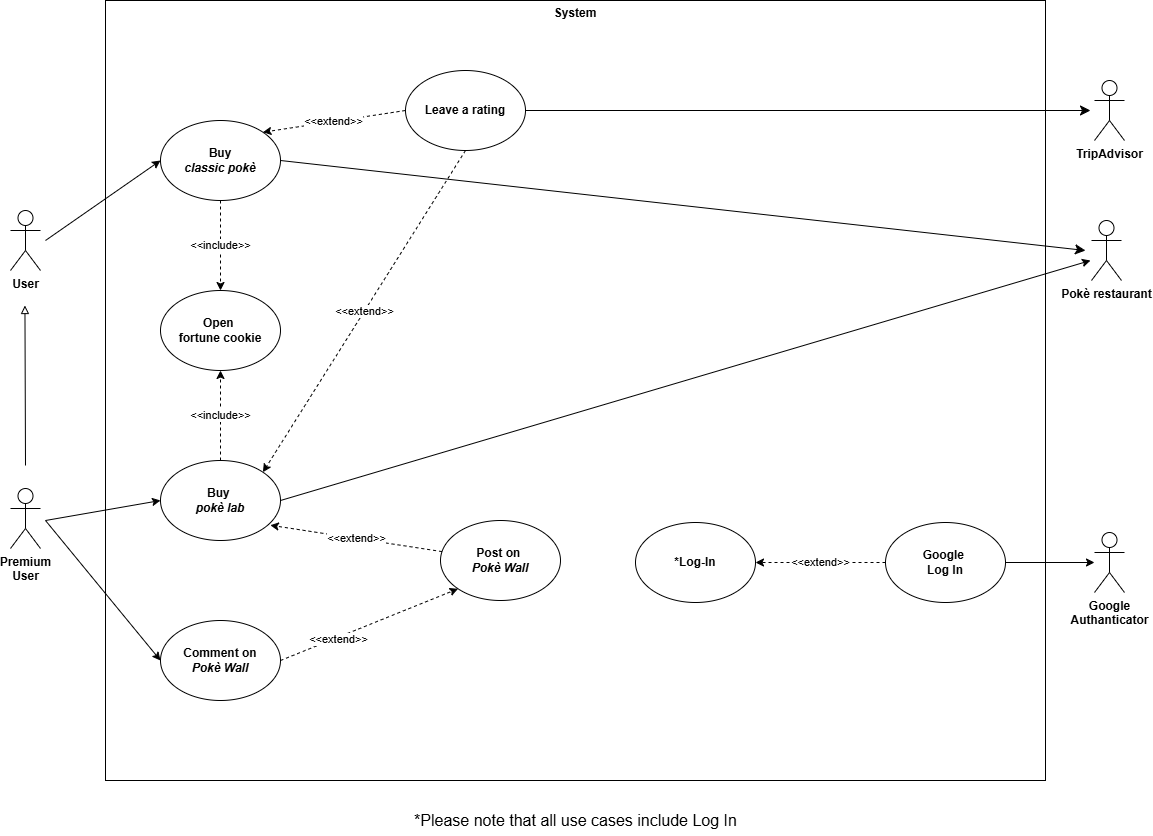

The diagram above was exported from draw.io. Its source (the exported page's mxGraphModel, read from the mxfile embedded in the PNG):
<mxGraphModel dx="1090" dy="591" grid="1" gridSize="10" guides="1" tooltips="1" connect="1" arrows="1" fold="1" page="1" pageScale="1" pageWidth="583" pageHeight="827" math="0" shadow="0">
  <root>
    <mxCell id="0" />
    <mxCell id="1" parent="0" />
    <mxCell id="YsbdwGAMGjr3_EfO3ws7-1" value="" style="rounded=0;whiteSpace=wrap;html=1;" parent="1" vertex="1">
      <mxGeometry x="455" y="170" width="940" height="780" as="geometry" />
    </mxCell>
    <object label="&lt;b&gt;User&lt;/b&gt;" id="YsbdwGAMGjr3_EfO3ws7-3">
      <mxCell style="shape=umlActor;verticalLabelPosition=bottom;verticalAlign=top;html=1;outlineConnect=0;" parent="1" vertex="1">
        <mxGeometry x="360" y="380" width="30" height="60" as="geometry" />
      </mxCell>
    </object>
    <mxCell id="YsbdwGAMGjr3_EfO3ws7-4" value="&lt;b&gt;Premium&lt;br&gt;User&lt;/b&gt;" style="shape=umlActor;verticalLabelPosition=bottom;verticalAlign=top;html=1;outlineConnect=0;" parent="1" vertex="1">
      <mxGeometry x="360" y="658" width="30" height="60" as="geometry" />
    </mxCell>
    <mxCell id="YsbdwGAMGjr3_EfO3ws7-5" value="&lt;b&gt;*Log-In&lt;/b&gt;" style="ellipse;whiteSpace=wrap;html=1;" parent="1" vertex="1">
      <mxGeometry x="985" y="692" width="120" height="80" as="geometry" />
    </mxCell>
    <mxCell id="YsbdwGAMGjr3_EfO3ws7-6" value="&lt;b&gt;Buy&amp;nbsp;&lt;/b&gt;&lt;div&gt;&lt;b&gt;&lt;i&gt;pokè lab&lt;/i&gt;&lt;/b&gt;&lt;/div&gt;" style="ellipse;whiteSpace=wrap;html=1;" parent="1" vertex="1">
      <mxGeometry x="510" y="630" width="120" height="80" as="geometry" />
    </mxCell>
    <mxCell id="YsbdwGAMGjr3_EfO3ws7-7" value="" style="endArrow=classic;html=1;rounded=0;entryX=0;entryY=0.5;entryDx=0;entryDy=0;" parent="1" target="YsbdwGAMGjr3_EfO3ws7-6" edge="1">
      <mxGeometry width="50" height="50" relative="1" as="geometry">
        <mxPoint x="395" y="690" as="sourcePoint" />
        <mxPoint x="785" y="800" as="targetPoint" />
      </mxGeometry>
    </mxCell>
    <mxCell id="YsbdwGAMGjr3_EfO3ws7-8" style="edgeStyle=none;curved=1;rounded=0;orthogonalLoop=1;jettySize=auto;html=1;exitX=1;exitY=0.5;exitDx=0;exitDy=0;fontSize=12;startSize=8;endSize=8;" parent="1" source="YsbdwGAMGjr3_EfO3ws7-9" edge="1">
      <mxGeometry relative="1" as="geometry">
        <mxPoint x="1435" y="420" as="targetPoint" />
      </mxGeometry>
    </mxCell>
    <mxCell id="YsbdwGAMGjr3_EfO3ws7-9" value="&lt;b&gt;Buy&lt;/b&gt;&lt;br&gt;&lt;div&gt;&lt;b&gt;&amp;nbsp;&lt;i&gt;classic&amp;nbsp;&lt;/i&gt;&lt;/b&gt;&lt;b style=&quot;background-color: transparent; color: light-dark(rgb(0, 0, 0), rgb(255, 255, 255));&quot;&gt;&lt;i&gt;pokè&amp;nbsp;&lt;/i&gt;&lt;/b&gt;&lt;/div&gt;" style="ellipse;whiteSpace=wrap;html=1;" parent="1" vertex="1">
      <mxGeometry x="510" y="290" width="120" height="80" as="geometry" />
    </mxCell>
    <mxCell id="YsbdwGAMGjr3_EfO3ws7-10" value="" style="endArrow=classic;html=1;rounded=0;entryX=0;entryY=0.5;entryDx=0;entryDy=0;" parent="1" target="YsbdwGAMGjr3_EfO3ws7-9" edge="1">
      <mxGeometry width="50" height="50" relative="1" as="geometry">
        <mxPoint x="395" y="410" as="sourcePoint" />
        <mxPoint x="785" y="490" as="targetPoint" />
      </mxGeometry>
    </mxCell>
    <mxCell id="YsbdwGAMGjr3_EfO3ws7-11" value="&lt;b&gt;Google&lt;/b&gt;&lt;div&gt;&lt;b&gt;Authanticator&lt;/b&gt;&lt;/div&gt;&lt;div&gt;&lt;br&gt;&lt;/div&gt;" style="shape=umlActor;verticalLabelPosition=bottom;verticalAlign=top;html=1;outlineConnect=0;" parent="1" vertex="1">
      <mxGeometry x="1444" y="702" width="30" height="60" as="geometry" />
    </mxCell>
    <mxCell id="YsbdwGAMGjr3_EfO3ws7-12" value="" style="endArrow=classic;html=1;rounded=0;exitX=1;exitY=0.5;exitDx=0;exitDy=0;" parent="1" source="YsbdwGAMGjr3_EfO3ws7-20" target="YsbdwGAMGjr3_EfO3ws7-11" edge="1">
      <mxGeometry width="50" height="50" relative="1" as="geometry">
        <mxPoint x="645" y="504" as="sourcePoint" />
        <mxPoint x="1485" y="514" as="targetPoint" />
      </mxGeometry>
    </mxCell>
    <mxCell id="YsbdwGAMGjr3_EfO3ws7-13" value="&lt;b&gt;System&lt;/b&gt;&lt;div&gt;&lt;br&gt;&lt;/div&gt;" style="text;html=1;align=center;verticalAlign=middle;whiteSpace=wrap;rounded=0;" parent="1" vertex="1">
      <mxGeometry x="895" y="175" width="60" height="30" as="geometry" />
    </mxCell>
    <mxCell id="YsbdwGAMGjr3_EfO3ws7-14" value="&lt;b&gt;Comment on&lt;/b&gt;&lt;div&gt;&lt;b&gt;&lt;i&gt;Pokè Wall&lt;/i&gt;&lt;/b&gt;&lt;/div&gt;" style="ellipse;whiteSpace=wrap;html=1;" parent="1" vertex="1">
      <mxGeometry x="510" y="790" width="120" height="80" as="geometry" />
    </mxCell>
    <mxCell id="YsbdwGAMGjr3_EfO3ws7-15" value="" style="endArrow=classic;html=1;rounded=0;entryX=0;entryY=0.5;entryDx=0;entryDy=0;" parent="1" target="YsbdwGAMGjr3_EfO3ws7-14" edge="1">
      <mxGeometry width="50" height="50" relative="1" as="geometry">
        <mxPoint x="395" y="690" as="sourcePoint" />
        <mxPoint x="865" y="580" as="targetPoint" />
      </mxGeometry>
    </mxCell>
    <mxCell id="YsbdwGAMGjr3_EfO3ws7-16" value="&lt;b&gt;Post on&amp;nbsp;&lt;/b&gt;&lt;div&gt;&lt;b&gt;&lt;i&gt;Pokè Wall&lt;/i&gt;&lt;/b&gt;&lt;/div&gt;" style="ellipse;whiteSpace=wrap;html=1;" parent="1" vertex="1">
      <mxGeometry x="790" y="690" width="120" height="80" as="geometry" />
    </mxCell>
    <mxCell id="YsbdwGAMGjr3_EfO3ws7-17" value="&amp;lt;&amp;lt;extend&amp;gt;&amp;gt;" style="endArrow=classic;html=1;rounded=0;entryX=0.915;entryY=0.809;entryDx=0;entryDy=0;dashed=1;entryPerimeter=0;" parent="1" source="YsbdwGAMGjr3_EfO3ws7-16" target="YsbdwGAMGjr3_EfO3ws7-6" edge="1">
      <mxGeometry width="50" height="50" relative="1" as="geometry">
        <mxPoint x="835" y="765" as="sourcePoint" />
        <mxPoint x="621" y="816" as="targetPoint" />
      </mxGeometry>
    </mxCell>
    <mxCell id="YsbdwGAMGjr3_EfO3ws7-18" value="&lt;b&gt;Leave a rating&lt;/b&gt;" style="ellipse;whiteSpace=wrap;html=1;" parent="1" vertex="1">
      <mxGeometry x="755" y="240" width="120" height="80" as="geometry" />
    </mxCell>
    <mxCell id="YsbdwGAMGjr3_EfO3ws7-19" value="" style="endArrow=block;html=1;rounded=0;endFill=0;" parent="1" edge="1">
      <mxGeometry width="50" height="50" relative="1" as="geometry">
        <mxPoint x="375" y="635" as="sourcePoint" />
        <mxPoint x="374.44" y="475" as="targetPoint" />
      </mxGeometry>
    </mxCell>
    <mxCell id="YsbdwGAMGjr3_EfO3ws7-20" value="&lt;b&gt;Google&amp;nbsp;&lt;/b&gt;&lt;div&gt;&lt;b&gt;Log In&lt;/b&gt;&lt;/div&gt;" style="ellipse;whiteSpace=wrap;html=1;" parent="1" vertex="1">
      <mxGeometry x="1235" y="692" width="120" height="80" as="geometry" />
    </mxCell>
    <mxCell id="YsbdwGAMGjr3_EfO3ws7-21" value="&amp;lt;&amp;lt;extend&amp;gt;&amp;gt;" style="endArrow=classic;html=1;rounded=0;exitX=0;exitY=0.5;exitDx=0;exitDy=0;entryX=1;entryY=0.5;entryDx=0;entryDy=0;dashed=1;" parent="1" source="YsbdwGAMGjr3_EfO3ws7-20" target="YsbdwGAMGjr3_EfO3ws7-5" edge="1">
      <mxGeometry width="50" height="50" relative="1" as="geometry">
        <mxPoint x="1275" y="784" as="sourcePoint" />
        <mxPoint x="1325" y="734" as="targetPoint" />
      </mxGeometry>
    </mxCell>
    <mxCell id="YsbdwGAMGjr3_EfO3ws7-22" value="&lt;b&gt;Pokè restaurant&lt;/b&gt;" style="shape=umlActor;verticalLabelPosition=bottom;verticalAlign=top;html=1;outlineConnect=0;" parent="1" vertex="1">
      <mxGeometry x="1441" y="390" width="30" height="60" as="geometry" />
    </mxCell>
    <mxCell id="YsbdwGAMGjr3_EfO3ws7-23" value="&amp;lt;&amp;lt;extend&amp;gt;&amp;gt;" style="endArrow=classic;html=1;rounded=0;exitX=1;exitY=0.5;exitDx=0;exitDy=0;entryX=0;entryY=1;entryDx=0;entryDy=0;dashed=1;" parent="1" source="YsbdwGAMGjr3_EfO3ws7-14" target="YsbdwGAMGjr3_EfO3ws7-16" edge="1">
      <mxGeometry x="-0.3599" y="-2" width="50" height="50" relative="1" as="geometry">
        <mxPoint x="1210.1435931288072" y="838.4357287525381" as="sourcePoint" />
        <mxPoint x="964.9964068711927" y="730.0042712474617" as="targetPoint" />
        <mxPoint as="offset" />
      </mxGeometry>
    </mxCell>
    <mxCell id="YsbdwGAMGjr3_EfO3ws7-24" value="*Please note that all use cases include Log In" style="text;html=1;align=center;verticalAlign=middle;resizable=0;points=[];autosize=1;strokeColor=none;fillColor=none;fontSize=16;" parent="1" vertex="1">
      <mxGeometry x="750" y="975" width="350" height="30" as="geometry" />
    </mxCell>
    <mxCell id="YsbdwGAMGjr3_EfO3ws7-25" value="" style="endArrow=classic;html=1;rounded=0;exitX=1;exitY=0.5;exitDx=0;exitDy=0;" parent="1" source="YsbdwGAMGjr3_EfO3ws7-6" edge="1">
      <mxGeometry width="50" height="50" relative="1" as="geometry">
        <mxPoint x="405" y="700" as="sourcePoint" />
        <mxPoint x="1440" y="430" as="targetPoint" />
      </mxGeometry>
    </mxCell>
    <mxCell id="YsbdwGAMGjr3_EfO3ws7-26" value="&amp;lt;&amp;lt;extend&amp;gt;&amp;gt;" style="endArrow=classic;html=1;rounded=0;entryX=1;entryY=0;entryDx=0;entryDy=0;dashed=1;exitX=0;exitY=0.5;exitDx=0;exitDy=0;" parent="1" source="YsbdwGAMGjr3_EfO3ws7-18" target="YsbdwGAMGjr3_EfO3ws7-9" edge="1">
      <mxGeometry width="50" height="50" relative="1" as="geometry">
        <mxPoint x="810" y="718" as="sourcePoint" />
        <mxPoint x="625" y="638" as="targetPoint" />
        <Array as="points" />
      </mxGeometry>
    </mxCell>
    <mxCell id="YsbdwGAMGjr3_EfO3ws7-27" value="&lt;div&gt;&lt;b&gt;TripAdvisor&lt;/b&gt;&lt;/div&gt;" style="shape=umlActor;verticalLabelPosition=bottom;verticalAlign=top;html=1;outlineConnect=0;" parent="1" vertex="1">
      <mxGeometry x="1444" y="250" width="30" height="60" as="geometry" />
    </mxCell>
    <mxCell id="YsbdwGAMGjr3_EfO3ws7-28" style="edgeStyle=none;curved=1;rounded=0;orthogonalLoop=1;jettySize=auto;html=1;exitX=1;exitY=0.5;exitDx=0;exitDy=0;fontSize=12;startSize=8;endSize=8;" parent="1" source="YsbdwGAMGjr3_EfO3ws7-18" edge="1">
      <mxGeometry relative="1" as="geometry">
        <mxPoint x="1440" y="280" as="targetPoint" />
        <mxPoint x="670" y="460" as="sourcePoint" />
      </mxGeometry>
    </mxCell>
    <mxCell id="n95oK8sZ8-LvR6Wy3ebq-1" value="&amp;lt;&amp;lt;extend&amp;gt;&amp;gt;" style="endArrow=classic;html=1;rounded=0;entryX=1;entryY=0;entryDx=0;entryDy=0;dashed=1;exitX=0.5;exitY=1;exitDx=0;exitDy=0;" parent="1" source="YsbdwGAMGjr3_EfO3ws7-18" target="YsbdwGAMGjr3_EfO3ws7-6" edge="1">
      <mxGeometry width="50" height="50" relative="1" as="geometry">
        <mxPoint x="756" y="540" as="sourcePoint" />
        <mxPoint x="600" y="594" as="targetPoint" />
        <Array as="points" />
      </mxGeometry>
    </mxCell>
    <mxCell id="maw8gCtaACBinwYmWRXL-2" value="&lt;b&gt;Open&amp;nbsp;&lt;br&gt;fortune cookie&lt;/b&gt;" style="ellipse;whiteSpace=wrap;html=1;" vertex="1" parent="1">
      <mxGeometry x="510" y="460" width="120" height="80" as="geometry" />
    </mxCell>
    <mxCell id="maw8gCtaACBinwYmWRXL-3" value="&amp;lt;&amp;lt;include&amp;gt;&amp;gt;" style="endArrow=classic;html=1;rounded=0;entryX=0.5;entryY=1;entryDx=0;entryDy=0;dashed=1;exitX=0.5;exitY=0;exitDx=0;exitDy=0;" edge="1" parent="1" source="YsbdwGAMGjr3_EfO3ws7-6" target="maw8gCtaACBinwYmWRXL-2">
      <mxGeometry x="-0.0009" width="50" height="50" relative="1" as="geometry">
        <mxPoint x="825" y="330" as="sourcePoint" />
        <mxPoint x="603" y="602" as="targetPoint" />
        <Array as="points" />
        <mxPoint as="offset" />
      </mxGeometry>
    </mxCell>
    <mxCell id="maw8gCtaACBinwYmWRXL-4" value="&amp;lt;&amp;lt;include&amp;gt;&amp;gt;" style="endArrow=classic;html=1;rounded=0;entryX=0.5;entryY=0;entryDx=0;entryDy=0;dashed=1;exitX=0.5;exitY=1;exitDx=0;exitDy=0;" edge="1" parent="1" source="YsbdwGAMGjr3_EfO3ws7-9" target="maw8gCtaACBinwYmWRXL-2">
      <mxGeometry x="-0.0009" width="50" height="50" relative="1" as="geometry">
        <mxPoint x="638" y="633" as="sourcePoint" />
        <mxPoint x="997" y="606" as="targetPoint" />
        <Array as="points" />
        <mxPoint as="offset" />
      </mxGeometry>
    </mxCell>
  </root>
</mxGraphModel>